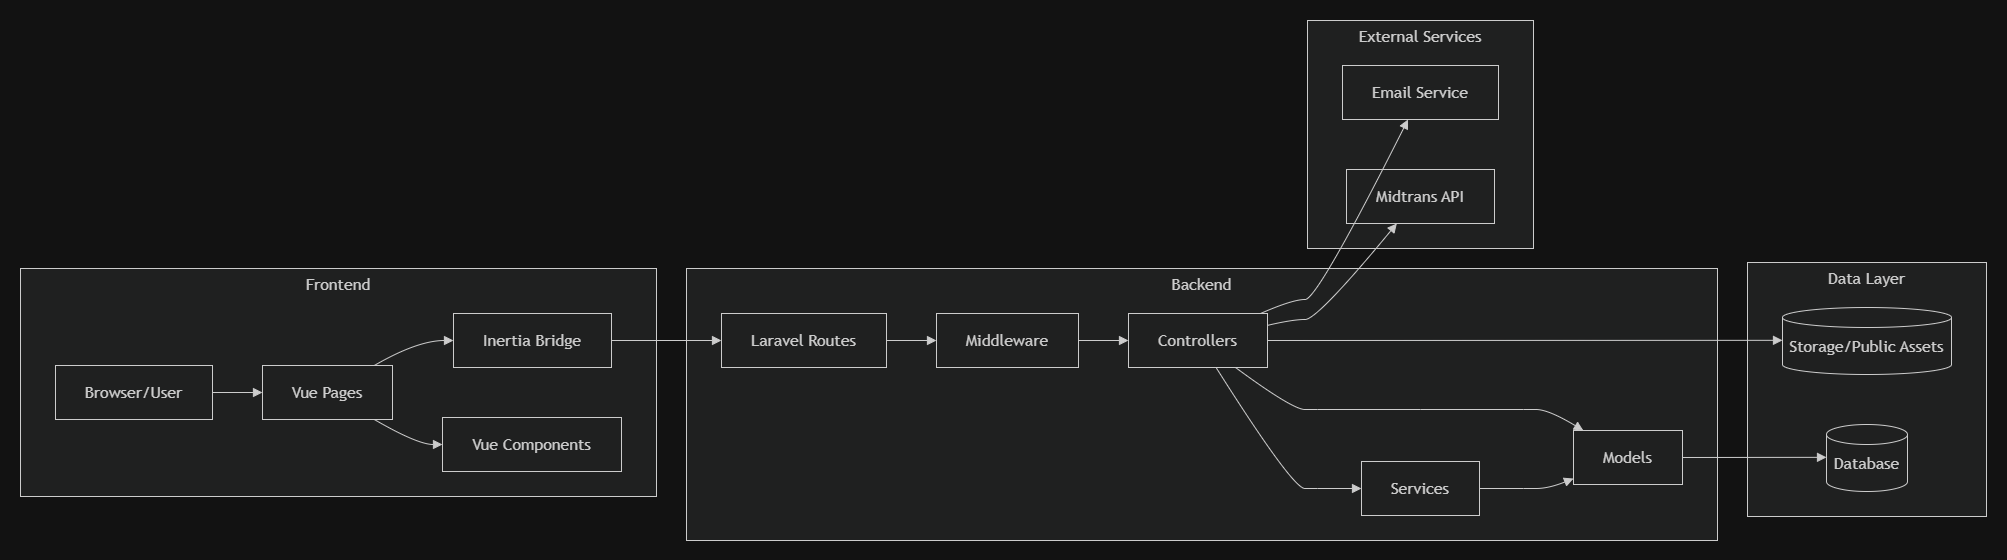

The diagram above was exported from draw.io. Its source (the exported page's mxGraphModel, read from the mxfile embedded in the PNG):
<mxGraphModel dx="4300" dy="2155" grid="1" gridSize="10" guides="1" tooltips="1" connect="1" arrows="1" fold="1" page="1" pageScale="1" pageWidth="850" pageHeight="1100" math="0" shadow="0">
  <root>
    <mxCell id="0" />
    <mxCell id="1" parent="0" />
    <UserObject label="" mermaidData="{&#10;  &quot;data&quot;: &quot;flowchart LR\n    subgraph Frontend[Frontend]\n        Browser[Browser/User]\n        Pages[Vue Pages]\n        Components[Vue Components]\n        Inertia[Inertia Bridge]\n    end\n\n    subgraph Backend[Backend]\n        Routes[Laravel Routes]\n        Middleware[Middleware]\n        Controllers[Controllers]\n        Services[Services]\n        Models[Models]\n    end\n\n    subgraph DataLayer[Data Layer]\n        DB[(Database)]\n        Storage[(Storage/Public Assets)]\n    end\n\n    subgraph External[External Services]\n        Midtrans[Midtrans API]\n        Email[Email Service]\n    end\n\n    Browser --&gt; Pages\n    Pages --&gt; Components\n    Pages --&gt; Inertia\n    Inertia --&gt; Routes\n    Routes --&gt; Middleware\n    Middleware --&gt; Controllers\n    Controllers --&gt; Services\n    Services --&gt; Models\n    Models --&gt; DB\n    Controllers --&gt; Storage\n    Controllers --&gt; Midtrans\n    Controllers --&gt; Email\n    Controllers --&gt; Models&quot;,&#10;  &quot;config&quot;: null&#10;}" id="iEmYIFjErIUe_fxlC4cl-383">
      <mxCell connectable="0" parent="1" style="group;transparentBounds=1;editIcon=1;lockedGroup=0;groupPadding=20;" vertex="1">
        <mxGeometry as="geometry" />
      </mxCell>
    </UserObject>
    <UserObject label="Frontend" mermaidId="n:Frontend" mermaidBaseStyle="html=1;whiteSpace=wrap;strokeWidth=1;verticalAlign=top;fillColor=light-dark(#ffffde,#1f2020);strokeColor=light-dark(#aaaa33,#cccccc);fontColor=light-dark(#333333,#cccccc);fontFamily=Trebuchet MS,Verdana,Arial,sans-serif;fontSize=16;" mermaidBaseValue="Frontend" id="iEmYIFjErIUe_fxlC4cl-384">
      <mxCell parent="iEmYIFjErIUe_fxlC4cl-383" style="html=1;whiteSpace=wrap;strokeWidth=1;verticalAlign=top;fillColor=light-dark(#ffffde,#1f2020);strokeColor=light-dark(#aaaa33,#cccccc);fontColor=light-dark(#333333,#cccccc);fontFamily=Trebuchet MS,Verdana,Arial,sans-serif;fontSize=16;" vertex="1">
        <mxGeometry height="228" width="636" x="40" y="288" as="geometry" />
      </mxCell>
    </UserObject>
    <UserObject label="Browser/User" mermaidId="n:Browser" mermaidBaseStyle="html=1;whiteSpace=wrap;strokeWidth=1;fillColor=light-dark(#ECECFF,#1f2020);strokeColor=light-dark(#9370DB,#cccccc);fontColor=light-dark(#333333,#cccccc);fontFamily=Trebuchet MS,Verdana,Arial,sans-serif;fontSize=16;" mermaidBaseValue="Browser/User" id="iEmYIFjErIUe_fxlC4cl-385">
      <mxCell parent="iEmYIFjErIUe_fxlC4cl-384" style="html=1;whiteSpace=wrap;strokeWidth=1;fillColor=light-dark(#ECECFF,#1f2020);strokeColor=light-dark(#9370DB,#cccccc);fontColor=light-dark(#333333,#cccccc);fontFamily=Trebuchet MS,Verdana,Arial,sans-serif;fontSize=16;" vertex="1">
        <mxGeometry height="54" width="157" x="35" y="97" as="geometry" />
      </mxCell>
    </UserObject>
    <UserObject label="Vue Pages" mermaidId="n:Pages" mermaidBaseStyle="html=1;whiteSpace=wrap;strokeWidth=1;fillColor=light-dark(#ECECFF,#1f2020);strokeColor=light-dark(#9370DB,#cccccc);fontColor=light-dark(#333333,#cccccc);fontFamily=Trebuchet MS,Verdana,Arial,sans-serif;fontSize=16;" mermaidBaseValue="Vue Pages" id="iEmYIFjErIUe_fxlC4cl-386">
      <mxCell parent="iEmYIFjErIUe_fxlC4cl-384" style="html=1;whiteSpace=wrap;strokeWidth=1;fillColor=light-dark(#ECECFF,#1f2020);strokeColor=light-dark(#9370DB,#cccccc);fontColor=light-dark(#333333,#cccccc);fontFamily=Trebuchet MS,Verdana,Arial,sans-serif;fontSize=16;" vertex="1">
        <mxGeometry height="54" width="130" x="242" y="97" as="geometry" />
      </mxCell>
    </UserObject>
    <UserObject label="Vue Components" mermaidId="n:Components" mermaidBaseStyle="html=1;whiteSpace=wrap;strokeWidth=1;fillColor=light-dark(#ECECFF,#1f2020);strokeColor=light-dark(#9370DB,#cccccc);fontColor=light-dark(#333333,#cccccc);fontFamily=Trebuchet MS,Verdana,Arial,sans-serif;fontSize=16;" mermaidBaseValue="Vue Components" id="iEmYIFjErIUe_fxlC4cl-387">
      <mxCell parent="iEmYIFjErIUe_fxlC4cl-384" style="html=1;whiteSpace=wrap;strokeWidth=1;fillColor=light-dark(#ECECFF,#1f2020);strokeColor=light-dark(#9370DB,#cccccc);fontColor=light-dark(#333333,#cccccc);fontFamily=Trebuchet MS,Verdana,Arial,sans-serif;fontSize=16;" vertex="1">
        <mxGeometry height="54" width="179" x="422" y="149" as="geometry" />
      </mxCell>
    </UserObject>
    <UserObject label="Inertia Bridge" mermaidId="n:Inertia" mermaidBaseStyle="html=1;whiteSpace=wrap;strokeWidth=1;fillColor=light-dark(#ECECFF,#1f2020);strokeColor=light-dark(#9370DB,#cccccc);fontColor=light-dark(#333333,#cccccc);fontFamily=Trebuchet MS,Verdana,Arial,sans-serif;fontSize=16;" mermaidBaseValue="Inertia Bridge" id="iEmYIFjErIUe_fxlC4cl-388">
      <mxCell parent="iEmYIFjErIUe_fxlC4cl-384" style="html=1;whiteSpace=wrap;strokeWidth=1;fillColor=light-dark(#ECECFF,#1f2020);strokeColor=light-dark(#9370DB,#cccccc);fontColor=light-dark(#333333,#cccccc);fontFamily=Trebuchet MS,Verdana,Arial,sans-serif;fontSize=16;" vertex="1">
        <mxGeometry height="54" width="158" x="433" y="45" as="geometry" />
      </mxCell>
    </UserObject>
    <UserObject label="" mermaidId="e:Browser-&gt;Pages#0" mermaidBaseStyle="curved=1;startArrow=none;endArrow=block;endSize=7;strokeColor=light-dark(#333333,#cccccc);exitX=1;exitY=0.5;entryX=0;entryY=0.5;" mermaidBaseValue="" id="iEmYIFjErIUe_fxlC4cl-389">
      <mxCell edge="1" parent="iEmYIFjErIUe_fxlC4cl-384" source="iEmYIFjErIUe_fxlC4cl-385" style="curved=1;startArrow=none;endArrow=block;endSize=7;strokeColor=light-dark(#333333,#cccccc);exitX=1;exitY=0.5;entryX=0;entryY=0.5;rounded=0;" target="iEmYIFjErIUe_fxlC4cl-386">
        <mxGeometry relative="1" as="geometry">
          <Array as="points" />
        </mxGeometry>
      </mxCell>
    </UserObject>
    <UserObject label="" mermaidId="e:Pages-&gt;Components#0" mermaidBaseStyle="curved=1;startArrow=none;endArrow=block;endSize=7;strokeColor=light-dark(#333333,#cccccc);exitX=0.86;exitY=1;entryX=0;entryY=0.5;" mermaidBaseValue="" id="iEmYIFjErIUe_fxlC4cl-390">
      <mxCell edge="1" parent="iEmYIFjErIUe_fxlC4cl-384" source="iEmYIFjErIUe_fxlC4cl-386" style="curved=1;startArrow=none;endArrow=block;endSize=7;strokeColor=light-dark(#333333,#cccccc);exitX=0.86;exitY=1;entryX=0;entryY=0.5;rounded=0;" target="iEmYIFjErIUe_fxlC4cl-387">
        <mxGeometry relative="1" as="geometry">
          <Array as="points">
            <mxPoint x="397" y="176" />
          </Array>
        </mxGeometry>
      </mxCell>
    </UserObject>
    <UserObject label="" mermaidId="e:Pages-&gt;Inertia#0" mermaidBaseStyle="curved=1;startArrow=none;endArrow=block;endSize=7;strokeColor=light-dark(#333333,#cccccc);exitX=0.86;exitY=0;entryX=0;entryY=0.5;" mermaidBaseValue="" id="iEmYIFjErIUe_fxlC4cl-391">
      <mxCell edge="1" parent="iEmYIFjErIUe_fxlC4cl-384" source="iEmYIFjErIUe_fxlC4cl-386" style="curved=1;startArrow=none;endArrow=block;endSize=7;strokeColor=light-dark(#333333,#cccccc);exitX=0.86;exitY=0;entryX=0;entryY=0.5;rounded=0;" target="iEmYIFjErIUe_fxlC4cl-388">
        <mxGeometry relative="1" as="geometry">
          <Array as="points">
            <mxPoint x="397" y="72" />
          </Array>
        </mxGeometry>
      </mxCell>
    </UserObject>
    <UserObject label="Backend" mermaidId="n:Backend" mermaidBaseStyle="html=1;whiteSpace=wrap;strokeWidth=1;verticalAlign=top;fillColor=light-dark(#ffffde,#1f2020);strokeColor=light-dark(#aaaa33,#cccccc);fontColor=light-dark(#333333,#cccccc);fontFamily=Trebuchet MS,Verdana,Arial,sans-serif;fontSize=16;" mermaidBaseValue="Backend" id="iEmYIFjErIUe_fxlC4cl-392">
      <mxCell parent="iEmYIFjErIUe_fxlC4cl-383" style="html=1;whiteSpace=wrap;strokeWidth=1;verticalAlign=top;fillColor=light-dark(#ffffde,#1f2020);strokeColor=light-dark(#aaaa33,#cccccc);fontColor=light-dark(#333333,#cccccc);fontFamily=Trebuchet MS,Verdana,Arial,sans-serif;fontSize=16;" vertex="1">
        <mxGeometry height="272" width="1031" x="706" y="288" as="geometry" />
      </mxCell>
    </UserObject>
    <UserObject label="Laravel Routes" mermaidId="n:Routes" mermaidBaseStyle="html=1;whiteSpace=wrap;strokeWidth=1;fillColor=light-dark(#ECECFF,#1f2020);strokeColor=light-dark(#9370DB,#cccccc);fontColor=light-dark(#333333,#cccccc);fontFamily=Trebuchet MS,Verdana,Arial,sans-serif;fontSize=16;" mermaidBaseValue="Laravel Routes" id="iEmYIFjErIUe_fxlC4cl-393">
      <mxCell parent="iEmYIFjErIUe_fxlC4cl-392" style="html=1;whiteSpace=wrap;strokeWidth=1;fillColor=light-dark(#ECECFF,#1f2020);strokeColor=light-dark(#9370DB,#cccccc);fontColor=light-dark(#333333,#cccccc);fontFamily=Trebuchet MS,Verdana,Arial,sans-serif;fontSize=16;" vertex="1">
        <mxGeometry height="54" width="165" x="35" y="45" as="geometry" />
      </mxCell>
    </UserObject>
    <UserObject label="Middleware" mermaidId="n:Middleware" mermaidBaseStyle="html=1;whiteSpace=wrap;strokeWidth=1;fillColor=light-dark(#ECECFF,#1f2020);strokeColor=light-dark(#9370DB,#cccccc);fontColor=light-dark(#333333,#cccccc);fontFamily=Trebuchet MS,Verdana,Arial,sans-serif;fontSize=16;" mermaidBaseValue="Middleware" id="iEmYIFjErIUe_fxlC4cl-394">
      <mxCell parent="iEmYIFjErIUe_fxlC4cl-392" style="html=1;whiteSpace=wrap;strokeWidth=1;fillColor=light-dark(#ECECFF,#1f2020);strokeColor=light-dark(#9370DB,#cccccc);fontColor=light-dark(#333333,#cccccc);fontFamily=Trebuchet MS,Verdana,Arial,sans-serif;fontSize=16;" vertex="1">
        <mxGeometry height="54" width="142" x="250" y="45" as="geometry" />
      </mxCell>
    </UserObject>
    <UserObject label="Controllers" mermaidId="n:Controllers" mermaidBaseStyle="html=1;whiteSpace=wrap;strokeWidth=1;fillColor=light-dark(#ECECFF,#1f2020);strokeColor=light-dark(#9370DB,#cccccc);fontColor=light-dark(#333333,#cccccc);fontFamily=Trebuchet MS,Verdana,Arial,sans-serif;fontSize=16;" mermaidBaseValue="Controllers" id="iEmYIFjErIUe_fxlC4cl-395">
      <mxCell parent="iEmYIFjErIUe_fxlC4cl-392" style="html=1;whiteSpace=wrap;strokeWidth=1;fillColor=light-dark(#ECECFF,#1f2020);strokeColor=light-dark(#9370DB,#cccccc);fontColor=light-dark(#333333,#cccccc);fontFamily=Trebuchet MS,Verdana,Arial,sans-serif;fontSize=16;" vertex="1">
        <mxGeometry height="54" width="139" x="442" y="45" as="geometry" />
      </mxCell>
    </UserObject>
    <UserObject label="Services" mermaidId="n:Services" mermaidBaseStyle="html=1;whiteSpace=wrap;strokeWidth=1;fillColor=light-dark(#ECECFF,#1f2020);strokeColor=light-dark(#9370DB,#cccccc);fontColor=light-dark(#333333,#cccccc);fontFamily=Trebuchet MS,Verdana,Arial,sans-serif;fontSize=16;" mermaidBaseValue="Services" id="iEmYIFjErIUe_fxlC4cl-396">
      <mxCell parent="iEmYIFjErIUe_fxlC4cl-392" style="html=1;whiteSpace=wrap;strokeWidth=1;fillColor=light-dark(#ECECFF,#1f2020);strokeColor=light-dark(#9370DB,#cccccc);fontColor=light-dark(#333333,#cccccc);fontFamily=Trebuchet MS,Verdana,Arial,sans-serif;fontSize=16;" vertex="1">
        <mxGeometry height="54" width="118" x="675" y="193" as="geometry" />
      </mxCell>
    </UserObject>
    <UserObject label="Models" mermaidId="n:Models" mermaidBaseStyle="html=1;whiteSpace=wrap;strokeWidth=1;fillColor=light-dark(#ECECFF,#1f2020);strokeColor=light-dark(#9370DB,#cccccc);fontColor=light-dark(#333333,#cccccc);fontFamily=Trebuchet MS,Verdana,Arial,sans-serif;fontSize=16;" mermaidBaseValue="Models" id="iEmYIFjErIUe_fxlC4cl-397">
      <mxCell parent="iEmYIFjErIUe_fxlC4cl-392" style="html=1;whiteSpace=wrap;strokeWidth=1;fillColor=light-dark(#ECECFF,#1f2020);strokeColor=light-dark(#9370DB,#cccccc);fontColor=light-dark(#333333,#cccccc);fontFamily=Trebuchet MS,Verdana,Arial,sans-serif;fontSize=16;" vertex="1">
        <mxGeometry height="54" width="109" x="887" y="162" as="geometry" />
      </mxCell>
    </UserObject>
    <UserObject label="" mermaidId="e:Routes-&gt;Middleware#0" mermaidBaseStyle="curved=1;startArrow=none;endArrow=block;endSize=7;strokeColor=light-dark(#333333,#cccccc);exitX=1;exitY=0.5;entryX=0;entryY=0.5;" mermaidBaseValue="" id="iEmYIFjErIUe_fxlC4cl-398">
      <mxCell edge="1" parent="iEmYIFjErIUe_fxlC4cl-392" source="iEmYIFjErIUe_fxlC4cl-393" style="curved=1;startArrow=none;endArrow=block;endSize=7;strokeColor=light-dark(#333333,#cccccc);exitX=1;exitY=0.5;entryX=0;entryY=0.5;rounded=0;" target="iEmYIFjErIUe_fxlC4cl-394">
        <mxGeometry relative="1" as="geometry">
          <Array as="points" />
        </mxGeometry>
      </mxCell>
    </UserObject>
    <UserObject label="" mermaidId="e:Middleware-&gt;Controllers#0" mermaidBaseStyle="curved=1;startArrow=none;endArrow=block;endSize=7;strokeColor=light-dark(#333333,#cccccc);exitX=1;exitY=0.5;entryX=0;entryY=0.5;" mermaidBaseValue="" id="iEmYIFjErIUe_fxlC4cl-399">
      <mxCell edge="1" parent="iEmYIFjErIUe_fxlC4cl-392" source="iEmYIFjErIUe_fxlC4cl-394" style="curved=1;startArrow=none;endArrow=block;endSize=7;strokeColor=light-dark(#333333,#cccccc);exitX=1;exitY=0.5;entryX=0;entryY=0.5;rounded=0;" target="iEmYIFjErIUe_fxlC4cl-395">
        <mxGeometry relative="1" as="geometry">
          <Array as="points" />
        </mxGeometry>
      </mxCell>
    </UserObject>
    <UserObject label="" mermaidId="e:Controllers-&gt;Services#0" mermaidBaseStyle="curved=1;startArrow=none;endArrow=block;endSize=7;strokeColor=light-dark(#333333,#cccccc);exitX=0.63;exitY=1;entryX=0;entryY=0.5;" mermaidBaseValue="" id="iEmYIFjErIUe_fxlC4cl-400">
      <mxCell edge="1" parent="iEmYIFjErIUe_fxlC4cl-392" source="iEmYIFjErIUe_fxlC4cl-395" style="curved=1;startArrow=none;endArrow=block;endSize=7;strokeColor=light-dark(#333333,#cccccc);exitX=0.63;exitY=1;entryX=0;entryY=0.5;rounded=0;" target="iEmYIFjErIUe_fxlC4cl-396">
        <mxGeometry relative="1" as="geometry">
          <Array as="points">
            <mxPoint x="606" y="220" />
            <mxPoint x="631" y="220" />
          </Array>
        </mxGeometry>
      </mxCell>
    </UserObject>
    <UserObject label="" mermaidId="e:Services-&gt;Models#0" mermaidBaseStyle="curved=1;startArrow=none;endArrow=block;endSize=7;strokeColor=light-dark(#333333,#cccccc);exitX=1;exitY=0.5;entryX=0;entryY=0.89;" mermaidBaseValue="" id="iEmYIFjErIUe_fxlC4cl-401">
      <mxCell edge="1" parent="iEmYIFjErIUe_fxlC4cl-392" source="iEmYIFjErIUe_fxlC4cl-396" style="curved=1;startArrow=none;endArrow=block;endSize=7;strokeColor=light-dark(#333333,#cccccc);exitX=1;exitY=0.5;entryX=0;entryY=0.89;rounded=0;" target="iEmYIFjErIUe_fxlC4cl-397">
        <mxGeometry relative="1" as="geometry">
          <Array as="points">
            <mxPoint x="837" y="220" />
            <mxPoint x="862" y="220" />
          </Array>
        </mxGeometry>
      </mxCell>
    </UserObject>
    <UserObject label="" mermaidId="e:Controllers-&gt;Models#0" mermaidBaseStyle="curved=1;startArrow=none;endArrow=block;endSize=7;strokeColor=light-dark(#333333,#cccccc);exitX=0.77;exitY=1;entryX=0.09;entryY=0;" mermaidBaseValue="" id="iEmYIFjErIUe_fxlC4cl-402">
      <mxCell edge="1" parent="iEmYIFjErIUe_fxlC4cl-392" source="iEmYIFjErIUe_fxlC4cl-395" style="curved=1;startArrow=none;endArrow=block;endSize=7;strokeColor=light-dark(#333333,#cccccc);exitX=0.77;exitY=1;entryX=0.09;entryY=0;rounded=0;" target="iEmYIFjErIUe_fxlC4cl-397">
        <mxGeometry relative="1" as="geometry">
          <Array as="points">
            <mxPoint x="606" y="141" />
            <mxPoint x="631" y="141" />
            <mxPoint x="734" y="141" />
            <mxPoint x="837" y="141" />
            <mxPoint x="862" y="141" />
          </Array>
        </mxGeometry>
      </mxCell>
    </UserObject>
    <UserObject label="Data Layer" mermaidId="n:DataLayer" mermaidBaseStyle="html=1;whiteSpace=wrap;strokeWidth=1;verticalAlign=top;fillColor=light-dark(#ffffde,#1f2020);strokeColor=light-dark(#aaaa33,#cccccc);fontColor=light-dark(#333333,#cccccc);fontFamily=Trebuchet MS,Verdana,Arial,sans-serif;fontSize=16;" mermaidBaseValue="Data Layer" id="iEmYIFjErIUe_fxlC4cl-403">
      <mxCell parent="iEmYIFjErIUe_fxlC4cl-383" style="html=1;whiteSpace=wrap;strokeWidth=1;verticalAlign=top;fillColor=light-dark(#ffffde,#1f2020);strokeColor=light-dark(#aaaa33,#cccccc);fontColor=light-dark(#333333,#cccccc);fontFamily=Trebuchet MS,Verdana,Arial,sans-serif;fontSize=16;" vertex="1">
        <mxGeometry height="254" width="239" x="1767" y="282" as="geometry" />
      </mxCell>
    </UserObject>
    <UserObject label="Database" mermaidId="n:DB" mermaidBaseStyle="html=1;shape=cylinder3;boundedLbl=1;backgroundOutline=1;size=10;strokeWidth=1;whiteSpace=wrap;fillColor=light-dark(#ECECFF,#1f2020);strokeColor=light-dark(#9370DB,#cccccc);fontColor=light-dark(#333333,#cccccc);fontFamily=Trebuchet MS,Verdana,Arial,sans-serif;fontSize=16;" mermaidBaseValue="Database" id="iEmYIFjErIUe_fxlC4cl-404">
      <mxCell parent="iEmYIFjErIUe_fxlC4cl-403" style="html=1;shape=cylinder3;boundedLbl=1;backgroundOutline=1;size=10;strokeWidth=1;whiteSpace=wrap;fillColor=light-dark(#ECECFF,#1f2020);strokeColor=light-dark(#9370DB,#cccccc);fontColor=light-dark(#333333,#cccccc);fontFamily=Trebuchet MS,Verdana,Arial,sans-serif;fontSize=16;" vertex="1">
        <mxGeometry height="67" width="81" x="79" y="162" as="geometry" />
      </mxCell>
    </UserObject>
    <UserObject label="Storage/Public Assets" mermaidId="n:Storage" mermaidBaseStyle="html=1;shape=cylinder3;boundedLbl=1;backgroundOutline=1;size=10;strokeWidth=1;whiteSpace=wrap;fillColor=light-dark(#ECECFF,#1f2020);strokeColor=light-dark(#9370DB,#cccccc);fontColor=light-dark(#333333,#cccccc);fontFamily=Trebuchet MS,Verdana,Arial,sans-serif;fontSize=16;" mermaidBaseValue="Storage/Public Assets" id="iEmYIFjErIUe_fxlC4cl-405">
      <mxCell parent="iEmYIFjErIUe_fxlC4cl-403" style="html=1;shape=cylinder3;boundedLbl=1;backgroundOutline=1;size=10;strokeWidth=1;whiteSpace=wrap;fillColor=light-dark(#ECECFF,#1f2020);strokeColor=light-dark(#9370DB,#cccccc);fontColor=light-dark(#333333,#cccccc);fontFamily=Trebuchet MS,Verdana,Arial,sans-serif;fontSize=16;" vertex="1">
        <mxGeometry height="67" width="169" x="35" y="45" as="geometry" />
      </mxCell>
    </UserObject>
    <UserObject label="External Services" mermaidId="n:External" mermaidBaseStyle="html=1;whiteSpace=wrap;strokeWidth=1;verticalAlign=top;fillColor=light-dark(#ffffde,#1f2020);strokeColor=light-dark(#aaaa33,#cccccc);fontColor=light-dark(#333333,#cccccc);fontFamily=Trebuchet MS,Verdana,Arial,sans-serif;fontSize=16;" mermaidBaseValue="External Services" id="iEmYIFjErIUe_fxlC4cl-406">
      <mxCell parent="iEmYIFjErIUe_fxlC4cl-383" style="html=1;whiteSpace=wrap;strokeWidth=1;verticalAlign=top;fillColor=light-dark(#ffffde,#1f2020);strokeColor=light-dark(#aaaa33,#cccccc);fontColor=light-dark(#333333,#cccccc);fontFamily=Trebuchet MS,Verdana,Arial,sans-serif;fontSize=16;" vertex="1">
        <mxGeometry height="228" width="226" x="1327" y="40" as="geometry" />
      </mxCell>
    </UserObject>
    <UserObject label="Midtrans API" mermaidId="n:Midtrans" mermaidBaseStyle="html=1;whiteSpace=wrap;strokeWidth=1;fillColor=light-dark(#ECECFF,#1f2020);strokeColor=light-dark(#9370DB,#cccccc);fontColor=light-dark(#333333,#cccccc);fontFamily=Trebuchet MS,Verdana,Arial,sans-serif;fontSize=16;" mermaidBaseValue="Midtrans API" id="iEmYIFjErIUe_fxlC4cl-407">
      <mxCell parent="iEmYIFjErIUe_fxlC4cl-406" style="html=1;whiteSpace=wrap;strokeWidth=1;fillColor=light-dark(#ECECFF,#1f2020);strokeColor=light-dark(#9370DB,#cccccc);fontColor=light-dark(#333333,#cccccc);fontFamily=Trebuchet MS,Verdana,Arial,sans-serif;fontSize=16;" vertex="1">
        <mxGeometry height="54" width="148" x="39" y="149" as="geometry" />
      </mxCell>
    </UserObject>
    <UserObject label="Email Service" mermaidId="n:Email" mermaidBaseStyle="html=1;whiteSpace=wrap;strokeWidth=1;fillColor=light-dark(#ECECFF,#1f2020);strokeColor=light-dark(#9370DB,#cccccc);fontColor=light-dark(#333333,#cccccc);fontFamily=Trebuchet MS,Verdana,Arial,sans-serif;fontSize=16;" mermaidBaseValue="Email Service" id="iEmYIFjErIUe_fxlC4cl-408">
      <mxCell parent="iEmYIFjErIUe_fxlC4cl-406" style="html=1;whiteSpace=wrap;strokeWidth=1;fillColor=light-dark(#ECECFF,#1f2020);strokeColor=light-dark(#9370DB,#cccccc);fontColor=light-dark(#333333,#cccccc);fontFamily=Trebuchet MS,Verdana,Arial,sans-serif;fontSize=16;" vertex="1">
        <mxGeometry height="54" width="156" x="35" y="45" as="geometry" />
      </mxCell>
    </UserObject>
    <UserObject label="" mermaidId="e:Inertia-&gt;Routes#0" mermaidBaseStyle="curved=1;startArrow=none;endArrow=block;endSize=7;strokeColor=light-dark(#333333,#cccccc);exitX=1;exitY=0.5;entryX=0;entryY=0.5;" mermaidBaseValue="" id="iEmYIFjErIUe_fxlC4cl-409">
      <mxCell edge="1" parent="iEmYIFjErIUe_fxlC4cl-383" source="iEmYIFjErIUe_fxlC4cl-388" style="curved=1;startArrow=none;endArrow=block;endSize=7;strokeColor=light-dark(#333333,#cccccc);exitX=1;exitY=0.5;entryX=0;entryY=0.5;rounded=0;" target="iEmYIFjErIUe_fxlC4cl-393">
        <mxGeometry relative="1" as="geometry">
          <Array as="points" />
        </mxGeometry>
      </mxCell>
    </UserObject>
    <UserObject label="" mermaidId="e:Models-&gt;DB#0" mermaidBaseStyle="curved=1;startArrow=none;endArrow=block;endSize=7;strokeColor=light-dark(#333333,#cccccc);exitX=1;exitY=0.5;entryX=0;entryY=0.49;" mermaidBaseValue="" id="iEmYIFjErIUe_fxlC4cl-410">
      <mxCell edge="1" parent="iEmYIFjErIUe_fxlC4cl-383" source="iEmYIFjErIUe_fxlC4cl-397" style="curved=1;startArrow=none;endArrow=block;endSize=7;strokeColor=light-dark(#333333,#cccccc);exitX=1;exitY=0.5;entryX=0;entryY=0.49;rounded=0;" target="iEmYIFjErIUe_fxlC4cl-404">
        <mxGeometry relative="1" as="geometry">
          <Array as="points" />
        </mxGeometry>
      </mxCell>
    </UserObject>
    <UserObject label="" mermaidId="e:Controllers-&gt;Storage#0" mermaidBaseStyle="curved=1;startArrow=none;endArrow=block;endSize=7;strokeColor=light-dark(#333333,#cccccc);exitX=1;exitY=0.5;entryX=0;entryY=0.49;" mermaidBaseValue="" id="iEmYIFjErIUe_fxlC4cl-411">
      <mxCell edge="1" parent="iEmYIFjErIUe_fxlC4cl-383" source="iEmYIFjErIUe_fxlC4cl-395" style="curved=1;startArrow=none;endArrow=block;endSize=7;strokeColor=light-dark(#333333,#cccccc);exitX=1;exitY=0.5;entryX=0;entryY=0.49;rounded=0;" target="iEmYIFjErIUe_fxlC4cl-405">
        <mxGeometry relative="1" as="geometry">
          <Array as="points" />
        </mxGeometry>
      </mxCell>
    </UserObject>
    <UserObject label="" mermaidId="e:Controllers-&gt;Midtrans#0" mermaidBaseStyle="curved=1;startArrow=none;endArrow=block;endSize=7;strokeColor=light-dark(#333333,#cccccc);exitX=1;exitY=0.22;entryX=0.34;entryY=1;" mermaidBaseValue="" id="iEmYIFjErIUe_fxlC4cl-412">
      <mxCell edge="1" parent="iEmYIFjErIUe_fxlC4cl-383" source="iEmYIFjErIUe_fxlC4cl-395" style="curved=1;startArrow=none;endArrow=block;endSize=7;strokeColor=light-dark(#333333,#cccccc);exitX=1;exitY=0.22;entryX=0.34;entryY=1;rounded=0;" target="iEmYIFjErIUe_fxlC4cl-407">
        <mxGeometry relative="1" as="geometry">
          <Array as="points">
            <mxPoint x="1312" y="339" />
            <mxPoint x="1337" y="339" />
          </Array>
        </mxGeometry>
      </mxCell>
    </UserObject>
    <UserObject label="" mermaidId="e:Controllers-&gt;Email#0" mermaidBaseStyle="curved=1;startArrow=none;endArrow=block;endSize=7;strokeColor=light-dark(#333333,#cccccc);exitX=0.95;exitY=0;entryX=0.42;entryY=1;" mermaidBaseValue="" id="iEmYIFjErIUe_fxlC4cl-413">
      <mxCell edge="1" parent="iEmYIFjErIUe_fxlC4cl-383" source="iEmYIFjErIUe_fxlC4cl-395" style="curved=1;startArrow=none;endArrow=block;endSize=7;strokeColor=light-dark(#333333,#cccccc);exitX=0.95;exitY=0;entryX=0.42;entryY=1;rounded=0;" target="iEmYIFjErIUe_fxlC4cl-408">
        <mxGeometry relative="1" as="geometry">
          <Array as="points">
            <mxPoint x="1312" y="319" />
            <mxPoint x="1337" y="319" />
          </Array>
        </mxGeometry>
      </mxCell>
    </UserObject>
  </root>
</mxGraphModel>